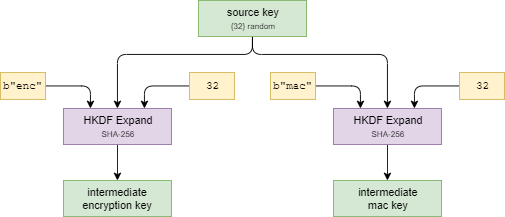

The diagram above was exported from draw.io. Its source (the exported page's mxGraphModel, read from the mxfile embedded in the PNG):
<mxGraphModel dx="1422" dy="843" grid="1" gridSize="10" guides="1" tooltips="1" connect="1" arrows="1" fold="1" page="1" pageScale="1" pageWidth="850" pageHeight="1100" math="0" shadow="0">
  <root>
    <mxCell id="0" />
    <mxCell id="1" parent="0" />
    <mxCell id="2" style="edgeStyle=orthogonalEdgeStyle;rounded=1;jumpStyle=arc;orthogonalLoop=1;jettySize=auto;html=1;exitX=0.5;exitY=1;exitDx=0;exitDy=0;fontFamily=Helvetica;fontSize=12;" edge="1" source="4" target="6" parent="1">
      <mxGeometry relative="1" as="geometry">
        <Array as="points">
          <mxPoint x="320" y="100" />
          <mxPoint x="170" y="100" />
        </Array>
      </mxGeometry>
    </mxCell>
    <mxCell id="3" style="edgeStyle=orthogonalEdgeStyle;rounded=1;jumpStyle=arc;orthogonalLoop=1;jettySize=auto;html=1;exitX=0.5;exitY=1;exitDx=0;exitDy=0;entryX=0.5;entryY=0;entryDx=0;entryDy=0;fontSize=18;" edge="1" source="4" target="13" parent="1">
      <mxGeometry relative="1" as="geometry">
        <Array as="points">
          <mxPoint x="320" y="100" />
          <mxPoint x="470" y="100" />
        </Array>
      </mxGeometry>
    </mxCell>
    <mxCell id="4" value="source&amp;nbsp;key&lt;br&gt;&lt;font style=&quot;font-size: 9px&quot;&gt;{32} random&lt;/font&gt;" style="rounded=0;whiteSpace=wrap;html=1;fillColor=#d5e8d4;strokeColor=#82b366;" vertex="1" parent="1">
      <mxGeometry x="260" y="40" width="120" height="40" as="geometry" />
    </mxCell>
    <mxCell id="5" style="edgeStyle=orthogonalEdgeStyle;rounded=1;jumpStyle=arc;orthogonalLoop=1;jettySize=auto;html=1;exitX=0.5;exitY=1;exitDx=0;exitDy=0;entryX=0.5;entryY=0;entryDx=0;entryDy=0;fontSize=18;" edge="1" source="6" target="11" parent="1">
      <mxGeometry relative="1" as="geometry" />
    </mxCell>
    <mxCell id="6" value="HKDF Expand&lt;br&gt;&lt;font style=&quot;font-size: 9px&quot;&gt;SHA-256&lt;/font&gt;" style="rounded=0;whiteSpace=wrap;html=1;fillColor=#e1d5e7;strokeColor=#9673a6;" vertex="1" parent="1">
      <mxGeometry x="110" y="160" width="120" height="40" as="geometry" />
    </mxCell>
    <mxCell id="7" style="edgeStyle=orthogonalEdgeStyle;rounded=1;jumpStyle=arc;orthogonalLoop=1;jettySize=auto;html=1;exitX=1;exitY=0.5;exitDx=0;exitDy=0;entryX=0.25;entryY=0;entryDx=0;entryDy=0;fontFamily=Helvetica;fontSize=12;" edge="1" source="8" target="6" parent="1">
      <mxGeometry relative="1" as="geometry" />
    </mxCell>
    <mxCell id="8" value="b&quot;enc&quot;" style="rounded=0;whiteSpace=wrap;html=1;strokeColor=#d6b656;fillColor=#fff2cc;fontSize=12;fontFamily=Courier New;" vertex="1" parent="1">
      <mxGeometry x="40" y="120" width="50" height="30" as="geometry" />
    </mxCell>
    <mxCell id="9" style="edgeStyle=orthogonalEdgeStyle;rounded=1;jumpStyle=arc;orthogonalLoop=1;jettySize=auto;html=1;exitX=0;exitY=0.5;exitDx=0;exitDy=0;entryX=0.75;entryY=0;entryDx=0;entryDy=0;fontFamily=Helvetica;fontSize=12;" edge="1" source="10" target="6" parent="1">
      <mxGeometry relative="1" as="geometry" />
    </mxCell>
    <mxCell id="10" value="32" style="rounded=0;whiteSpace=wrap;html=1;strokeColor=#d6b656;fillColor=#fff2cc;fontSize=12;fontFamily=Courier New;" vertex="1" parent="1">
      <mxGeometry x="250" y="120" width="50" height="30" as="geometry" />
    </mxCell>
    <mxCell id="11" value="intermediate&lt;br&gt;encryption key" style="rounded=0;whiteSpace=wrap;html=1;fillColor=#d5e8d4;strokeColor=#82b366;" vertex="1" parent="1">
      <mxGeometry x="110" y="240" width="120" height="40" as="geometry" />
    </mxCell>
    <mxCell id="12" style="edgeStyle=orthogonalEdgeStyle;rounded=1;jumpStyle=arc;orthogonalLoop=1;jettySize=auto;html=1;exitX=0.5;exitY=1;exitDx=0;exitDy=0;entryX=0.5;entryY=0;entryDx=0;entryDy=0;fontSize=18;" edge="1" source="13" target="18" parent="1">
      <mxGeometry relative="1" as="geometry" />
    </mxCell>
    <mxCell id="13" value="HKDF Expand&lt;br&gt;&lt;font style=&quot;font-size: 9px&quot;&gt;SHA-256&lt;/font&gt;" style="rounded=0;whiteSpace=wrap;html=1;fillColor=#e1d5e7;strokeColor=#9673a6;" vertex="1" parent="1">
      <mxGeometry x="410" y="160" width="120" height="40" as="geometry" />
    </mxCell>
    <mxCell id="14" style="edgeStyle=orthogonalEdgeStyle;rounded=1;jumpStyle=arc;orthogonalLoop=1;jettySize=auto;html=1;exitX=1;exitY=0.5;exitDx=0;exitDy=0;entryX=0.25;entryY=0;entryDx=0;entryDy=0;fontFamily=Helvetica;fontSize=12;" edge="1" source="15" target="13" parent="1">
      <mxGeometry relative="1" as="geometry" />
    </mxCell>
    <mxCell id="15" value="b&quot;mac&quot;" style="rounded=0;whiteSpace=wrap;html=1;strokeColor=#d6b656;fillColor=#fff2cc;fontSize=12;fontFamily=Courier New;" vertex="1" parent="1">
      <mxGeometry x="340" y="120" width="50" height="30" as="geometry" />
    </mxCell>
    <mxCell id="16" style="edgeStyle=orthogonalEdgeStyle;rounded=1;jumpStyle=arc;orthogonalLoop=1;jettySize=auto;html=1;exitX=0;exitY=0.5;exitDx=0;exitDy=0;entryX=0.75;entryY=0;entryDx=0;entryDy=0;fontFamily=Helvetica;fontSize=12;" edge="1" source="17" target="13" parent="1">
      <mxGeometry relative="1" as="geometry" />
    </mxCell>
    <mxCell id="17" value="32" style="rounded=0;whiteSpace=wrap;html=1;strokeColor=#d6b656;fillColor=#fff2cc;fontSize=12;fontFamily=Courier New;" vertex="1" parent="1">
      <mxGeometry x="550" y="120" width="50" height="30" as="geometry" />
    </mxCell>
    <mxCell id="18" value="intermediate&lt;br&gt;mac key" style="rounded=0;whiteSpace=wrap;html=1;fillColor=#d5e8d4;strokeColor=#82b366;" vertex="1" parent="1">
      <mxGeometry x="410" y="240" width="120" height="40" as="geometry" />
    </mxCell>
  </root>
</mxGraphModel>